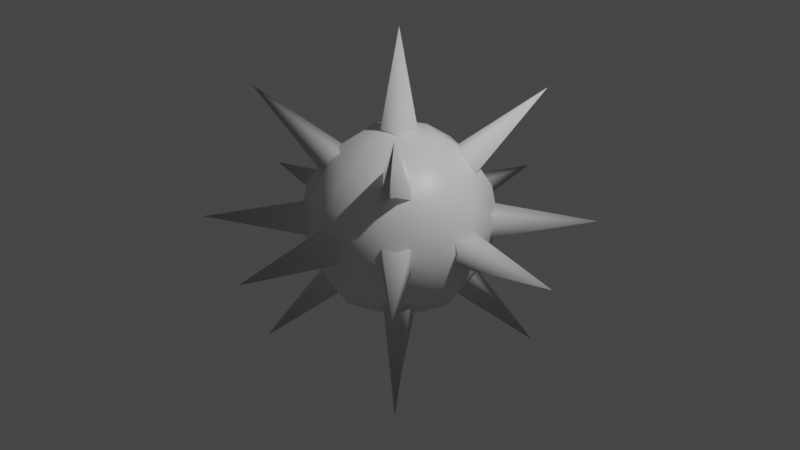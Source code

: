 # Source: spike-ball.blend  (saved by Blender 3.0.42; exported with 4.5.12 LTS)
import bpy
from mathutils import Matrix  # noqa: F401  (used for matrix-valued properties, if any)

bpy.ops.wm.read_factory_settings(use_empty=True)
scene = bpy.context.scene
scene.name = 'Scene'

# ---- collections
col_collection = bpy.data.collections.new('Collection'); scene.collection.children.link(col_collection)

# ---- materials (node trees are filled in below, after node groups)
mat_material = bpy.data.materials.new('Material')
mat_material.alpha_threshold = 0.0
mat_material.use_transparent_shadow = False
mat_material.line_color = (0.0, 0.0, 0.0, 1.0)

# ---- material node trees
mat_material.use_nodes = True; mat_material.node_tree.nodes.clear()
_N = mat_material.node_tree.nodes; _L = mat_material.node_tree.links
n0 = _N.new('ShaderNodeOutputMaterial'); n0.name = 'Material Output'; n0.location = (300, 300)
n1 = _N.new('ShaderNodeBsdfPrincipled'); n1.name = 'Principled BSDF'; n1.location = (10, 300)
n1.distribution = 'GGX'
n1.subsurface_method = 'RANDOM_WALK_SKIN'
n1.inputs[2].default_value = 0.4
n1.inputs[3].default_value = 1.45
n1.inputs[27].default_value = (0.0, 0.0, 0.0, 1.0)
n1.inputs[28].default_value = 1.0
_L.new(n1.outputs[0], n0.inputs[0])
n0.is_active_output = True

# ---- world
world_world = bpy.data.worlds.new('World'); scene.world = world_world
world_world.use_nodes = True; world_world.node_tree.nodes.clear()
_N = world_world.node_tree.nodes; _L = world_world.node_tree.links
n0 = _N.new('ShaderNodeOutputWorld'); n0.name = 'World Output'; n0.location = (300, 300)
n1 = _N.new('ShaderNodeBackground'); n1.name = 'Background'; n1.location = (10, 300)
n1.inputs[0].default_value = (0.05088, 0.05088, 0.05088, 1.0)
_L.new(n1.outputs[0], n0.inputs[0])
n0.is_active_output = True
world_world.color = (0.05088, 0.05088, 0.05088)
world_world.use_sun_shadow = False
world_world.sun_shadow_jitter_overblur = 0.0

# ---- cameras
cam_camera = bpy.data.cameras.new('Camera')
cam_camera.clip_end = 100.0
cam_camera.ortho_scale = 7.314

# ---- lights
light_light = bpy.data.lights.new('Light', 'POINT')
light_light.transmission_factor = 0.0
light_light.energy = 1000.0
light_light.shadow_soft_size = 0.1
light_light.shadow_maximum_resolution = 0.006
light_light.use_absolute_resolution = True

# ---- meshes
me_cube = bpy.data.meshes.new('Cube')
me_cube.from_pydata([(0.0, 0.3827, 0.9239), (0.0, 0.7071, 0.7071), (0.0, 0.9239, 0.3827), (0.0, 1.0, -4.371e-08), (0.0, 0.9239, -0.3827), (0.0, 0.7071, -0.7071), (0.0, 0.3827, -0.9239), (0.2706, 0.2706, 0.9239), (0.5, 0.5, 0.7071), (0.6533, 0.6533, 0.3827), (0.7071, 0.7071, -4.371e-08), (0.6533, 0.6533, -0.3827), (0.5, 0.5, -0.7071), (0.2706, 0.2706, -0.9239), (0.3827, -8.521e-08, 0.9239), (0.7071, -8.521e-08, 0.7071), (0.9239, -8.521e-08, 0.3827), (1.0, -5.541e-08, -4.371e-08), (0.9239, -5.541e-08, -0.3827), (0.7071, -8.521e-08, -0.7071), (0.3827, -8.521e-08, -0.9239), (0.2706, -0.2706, 0.9239), (0.5, -0.5, 0.7071), (0.6533, -0.6533, 0.3827), (0.7071, -0.7071, -4.371e-08), (0.6533, -0.6533, -0.3827), (0.5, -0.5, -0.7071), (0.2706, -0.2706, -0.9239), (2.213e-09, -0.3827, 0.9239), (3.201e-08, -0.7071, 0.7071), (3.201e-08, -0.9239, 0.3827), (2.213e-09, -1.0, -4.371e-08), (2.213e-09, -0.9239, -0.3827), (3.201e-08, -0.7071, -0.7071), (2.213e-09, -0.3827, -0.9239), (-6.182e-08, -1.492e-07, 1.0), (-0.2706, -0.2706, 0.9239), (-0.5, -0.5, 0.7071), (-0.6533, -0.6533, 0.3827), (-0.7071, -0.7071, -4.371e-08), (-0.6533, -0.6533, -0.3827), (-0.5, -0.5, -0.7071), (-0.2706, -0.2706, -0.9239), (-0.3827, -8.521e-08, 0.9239), (-0.7071, -8.521e-08, 0.7071), (-0.9239, -8.521e-08, 0.3827), (-1.0, -5.541e-08, -4.371e-08), (-0.9239, -5.541e-08, -0.3827), (-0.7071, -8.521e-08, -0.7071), (-0.3827, -8.521e-08, -0.9239), (0.0, -8.742e-08, -1.0), (-0.2706, 0.2706, 0.9239), (-0.5, 0.5, 0.7071), (-0.6533, 0.6533, 0.3827), (-0.7071, 0.7071, -4.371e-08), (-0.6533, 0.6533, -0.3827), (-0.5, 0.5, -0.7071), (-0.2706, 0.2706, -0.9239), (-0.25, -0.25, 0.0), (0.0, 0.0, 2.0), (-0.25, 0.25, 0.0), (0.25, -0.25, 0.0), (0.25, 0.25, 0.0), (0.0, -0.25, 0.25), (2.0, 2.687e-07, 1.192e-07), (-5.96e-08, 0.25, 0.25), (5.96e-08, -0.25, -0.25), (0.0, 0.25, -0.25), (0.25, -0.25, -1.49e-08), (2.384e-07, 5.374e-07, -2.0), (0.25, 0.25, 1.192e-07), (-0.25, -0.25, -1.192e-07), (-0.25, 0.25, 1.49e-08), (4.47e-08, -0.25, -0.25), (-2.0, 2.687e-07, -3.576e-07), (1.043e-07, 0.25, -0.25), (-1.043e-07, -0.25, 0.25), (-4.47e-08, 0.25, 0.25), (-0.25, -5.96e-08, -0.25), (1.192e-07, 2.0, -3.576e-07), (0.25, -8.941e-08, -0.25), (-0.25, 8.941e-08, 0.25), (0.25, 5.96e-08, 0.25), (0.25, 9.735e-08, -0.25), (1.828e-07, -2.0, -3.576e-07), (-0.25, 5.166e-08, -0.25), (0.25, -5.166e-08, 0.25), (-0.25, -9.735e-08, 0.25), (0.1768, -0.1768, -0.25), (-1.414, -1.414, -3.576e-07), (-0.1768, 0.1768, -0.25), (0.1768, -0.1768, 0.25), (-0.1768, 0.1768, 0.25), (-0.1768, -0.1768, -0.25), (-1.414, 1.414, -3.576e-07), (0.1768, 0.1768, -0.25), (-0.1768, -0.1768, 0.25), (0.1768, 0.1768, 0.25), (-0.1768, 0.1768, -0.25), (1.414, 1.414, -3.576e-07), (0.1768, -0.1768, -0.25), (-0.1768, 0.1768, 0.25), (0.1768, -0.1768, 0.25), (0.1768, 0.1768, -0.25), (1.414, -1.414, -3.576e-07), (-0.1768, -0.1768, -0.25), (0.1768, 0.1768, 0.25), (-0.1768, -0.1768, 0.25), (0.05178, -0.3018, -0.1768), (-1.0, -1.0, 1.414), (-0.3018, 0.05178, -0.1768), (0.3018, -0.05178, 0.1768), (-0.05178, 0.3018, 0.1768), (-0.3018, 0.05178, -0.1768), (1.0, 1.0, -1.414), (0.05178, -0.3018, -0.1768), (-0.05178, 0.3018, 0.1768), (0.3018, -0.05178, 0.1768), (-0.3018, -0.05178, -0.1768), (-1.0, 1.0, 1.414), (0.05178, 0.3018, -0.1768), (-0.05178, -0.3018, 0.1768), (0.3018, 0.05178, 0.1768), (0.05178, 0.3018, -0.1768), (1.0, -1.0, -1.414), (-0.3018, -0.05178, -0.1768), (0.3018, 0.05178, 0.1768), (-0.05178, -0.3018, 0.1768), (-0.05178, 0.3018, -0.1768), (1.0, 1.0, 1.414), (0.3018, -0.05178, -0.1768), (-0.3018, 0.05178, 0.1768), (0.05178, -0.3018, 0.1768), (0.3018, -0.05178, -0.1768), (-1.0, -1.0, -1.414), (-0.05178, 0.3018, -0.1768), (0.05178, -0.3018, 0.1768), (-0.3018, 0.05178, 0.1768), (0.3018, 0.05178, -0.1768), (1.0, -1.0, 1.414), (-0.05178, -0.3018, -0.1768), (0.05178, 0.3018, 0.1768), (-0.3018, -0.05178, 0.1768), (-0.05178, -0.3018, -0.1768), (-1.0, 1.0, -1.414), (0.3018, 0.05178, -0.1768), (-0.3018, -0.05178, 0.1768), (0.05178, 0.3018, 0.1768)], [], [(50, 6, 13), (5, 4, 11, 12), (3, 2, 9, 10), (1, 0, 7, 8), (6, 5, 12, 13), (4, 3, 10, 11), (2, 1, 8, 9), (0, 35, 7), (8, 7, 14, 15), (13, 12, 19, 20), (11, 10, 17, 18), (9, 8, 15, 16), (7, 35, 14), (50, 13, 20), (12, 11, 18, 19), (10, 9, 16, 17), (20, 19, 26, 27), (18, 17, 24, 25), (16, 15, 22, 23), (14, 35, 21), (50, 20, 27), (19, 18, 25, 26), (17, 16, 23, 24), (15, 14, 21, 22), (21, 35, 28), (50, 27, 34), (26, 25, 32, 33), (24, 23, 30, 31), (22, 21, 28, 29), (27, 26, 33, 34), (25, 24, 31, 32), (23, 22, 29, 30), (33, 32, 40, 41), (31, 30, 38, 39), (29, 28, 36, 37), (34, 33, 41, 42), (32, 31, 39, 40), (30, 29, 37, 38), (28, 35, 36), (50, 34, 42), (42, 41, 48, 49), (40, 39, 46, 47), (38, 37, 44, 45), (36, 35, 43), (50, 42, 49), (41, 40, 47, 48), (39, 38, 45, 46), (37, 36, 43, 44), (47, 46, 54, 55), (45, 44, 52, 53), (43, 35, 51), (50, 49, 57), (48, 47, 55, 56), (46, 45, 53, 54), (44, 43, 51, 52), (49, 48, 56, 57), (50, 57, 6), (56, 55, 4, 5), (54, 53, 2, 3), (52, 51, 0, 1), (57, 56, 5, 6), (55, 54, 3, 4), (53, 52, 1, 2), (51, 35, 0), (58, 59, 60), (60, 59, 62), (62, 59, 61), (61, 59, 58), (63, 64, 65), (65, 64, 67), (67, 64, 66), (66, 64, 63), (68, 69, 70), (70, 69, 72), (72, 69, 71), (71, 69, 68), (73, 74, 75), (75, 74, 77), (77, 74, 76), (76, 74, 73), (78, 79, 80), (80, 79, 82), (82, 79, 81), (81, 79, 78), (83, 84, 85), (85, 84, 87), (87, 84, 86), (86, 84, 83), (88, 89, 90), (90, 89, 92), (92, 89, 91), (91, 89, 88), (93, 94, 95), (95, 94, 97), (97, 94, 96), (96, 94, 93), (98, 99, 100), (100, 99, 102), (102, 99, 101), (101, 99, 98), (103, 104, 105), (105, 104, 107), (107, 104, 106), (106, 104, 103), (108, 109, 110), (110, 109, 112), (112, 109, 111), (111, 109, 108), (113, 114, 115), (115, 114, 117), (117, 114, 116), (116, 114, 113), (118, 119, 120), (120, 119, 122), (122, 119, 121), (121, 119, 118), (123, 124, 125), (125, 124, 127), (127, 124, 126), (126, 124, 123), (128, 129, 130), (130, 129, 132), (132, 129, 131), (131, 129, 128), (133, 134, 135), (135, 134, 137), (137, 134, 136), (136, 134, 133), (138, 139, 140), (140, 139, 142), (142, 139, 141), (141, 139, 138), (143, 144, 145), (145, 144, 147), (147, 144, 146), (146, 144, 143)])
me_cube.polygons.foreach_set('use_smooth', [True] * 136)
_uv = me_cube.uv_layers.new(name='UVMap')
_uv.uv.foreach_set('vector', [0.6875, 0.0, 0.75, 0.125, 0.625, 0.125, 0.75, 0.25, 0.75, 0.375, 0.625, 0.375, 0.625, 0.25, 0.75, 0.5, 0.75, 0.625, 0.625, 0.625, 0.625, 0.5, 0.75, 0.75, 0.75, 0.875, 0.625, 0.875, 0.625, 0.75, 0.75, 0.125, 0.75, 0.25, 0.625, 0.25, 0.625, 0.125, 0.75, 0.375, 0.75, 0.5, 0.625, 0.5, 0.625, 0.375, 0.75, 0.625, 0.75, 0.75, 0.625, 0.75, 0.625, 0.625, 0.75, 0.875, 0.6875, 1.0, 0.625, 0.875, 0.625, 0.75, 0.625, 0.875, 0.5, 0.875, 0.5, 0.75, 0.625, 0.125, 0.625, 0.25, 0.5, 0.25, 0.5, 0.125, 0.625, 0.375, 0.625, 0.5, 0.5, 0.5, 0.5, 0.375, 0.625, 0.625, 0.625, 0.75, 0.5, 0.75, 0.5, 0.625, 0.625, 0.875, 0.5625, 1.0, 0.5, 0.875, 0.5625, 0.0, 0.625, 0.125, 0.5, 0.125, 0.625, 0.25, 0.625, 0.375, 0.5, 0.375, 0.5, 0.25, 0.625, 0.5, 0.625, 0.625, 0.5, 0.625, 0.5, 0.5, 0.5, 0.125, 0.5, 0.25, 0.375, 0.25, 0.375, 0.125, 0.5, 0.375, 0.5, 0.5, 0.375, 0.5, 0.375, 0.375, 0.5, 0.625, 0.5, 0.75, 0.375, 0.75, 0.375, 0.625, 0.5, 0.875, 0.4375, 1.0, 0.375, 0.875, 0.4375, 0.0, 0.5, 0.125, 0.375, 0.125, 0.5, 0.25, 0.5, 0.375, 0.375, 0.375, 0.375, 0.25, 0.5, 0.5, 0.5, 0.625, 0.375, 0.625, 0.375, 0.5, 0.5, 0.75, 0.5, 0.875, 0.375, 0.875, 0.375, 0.75, 0.375, 0.875, 0.3125, 1.0, 0.25, 0.875, 0.3125, 0.0, 0.375, 0.125, 0.25, 0.125, 0.375, 0.25, 0.375, 0.375, 0.25, 0.375, 0.25, 0.25, 0.375, 0.5, 0.375, 0.625, 0.25, 0.625, 0.25, 0.5, 0.375, 0.75, 0.375, 0.875, 0.25, 0.875, 0.25, 0.75, 0.375, 0.125, 0.375, 0.25, 0.25, 0.25, 0.25, 0.125, 0.375, 0.375, 0.375, 0.5, 0.25, 0.5, 0.25, 0.375, 0.375, 0.625, 0.375, 0.75, 0.25, 0.75, 0.25, 0.625, 0.25, 0.25, 0.25, 0.375, 0.125, 0.375, 0.125, 0.25, 0.25, 0.5, 0.25, 0.625, 0.125, 0.625, 0.125, 0.5, 0.25, 0.75, 0.25, 0.875, 0.125, 0.875, 0.125, 0.75, 0.25, 0.125, 0.25, 0.25, 0.125, 0.25, 0.125, 0.125, 0.25, 0.375, 0.25, 0.5, 0.125, 0.5, 0.125, 0.375, 0.25, 0.625, 0.25, 0.75, 0.125, 0.75, 0.125, 0.625, 0.25, 0.875, 0.1875, 1.0, 0.125, 0.875, 0.1875, 0.0, 0.25, 0.125, 0.125, 0.125, 0.125, 0.125, 0.125, 0.25, 0.0, 0.25, 0.0, 0.125, 0.125, 0.375, 0.125, 0.5, 0.0, 0.5, 0.0, 0.375, 0.125, 0.625, 0.125, 0.75, 0.0, 0.75, 0.0, 0.625, 0.125, 0.875, 0.0625, 1.0, 0.0, 0.875, 0.0625, 0.0, 0.125, 0.125, 0.0, 0.125, 0.125, 0.25, 0.125, 0.375, 0.0, 0.375, 0.0, 0.25, 0.125, 0.5, 0.125, 0.625, 0.0, 0.625, 0.0, 0.5, 0.125, 0.75, 0.125, 0.875, 0.0, 0.875, 0.0, 0.75, 1.0, 0.375, 1.0, 0.5, 0.875, 0.5, 0.875, 0.375, 1.0, 0.625, 1.0, 0.75, 0.875, 0.75, 0.875, 0.625, 1.0, 0.875, 0.9375, 1.0, 0.875, 0.875, 0.9375, 0.0, 1.0, 0.125, 0.875, 0.125, 1.0, 0.25, 1.0, 0.375, 0.875, 0.375, 0.875, 0.25, 1.0, 0.5, 1.0, 0.625, 0.875, 0.625, 0.875, 0.5, 1.0, 0.75, 1.0, 0.875, 0.875, 0.875, 0.875, 0.75, 1.0, 0.125, 1.0, 0.25, 0.875, 0.25, 0.875, 0.125, 0.8125, 0.0, 0.875, 0.125, 0.75, 0.125, 0.875, 0.25, 0.875, 0.375, 0.75, 0.375, 0.75, 0.25, 0.875, 0.5, 0.875, 0.625, 0.75, 0.625, 0.75, 0.5, 0.875, 0.75, 0.875, 0.875, 0.75, 0.875, 0.75, 0.75, 0.875, 0.125, 0.875, 0.25, 0.75, 0.25, 0.75, 0.125, 0.875, 0.375, 0.875, 0.5, 0.75, 0.5, 0.75, 0.375, 0.875, 0.625, 0.875, 0.75, 0.75, 0.75, 0.75, 0.625, 0.875, 0.875, 0.8125, 1.0, 0.75, 0.875, 0.375, 0.0, 0.625, 0.25, 0.375, 0.25, 0.375, 0.25, 0.625, 0.5, 0.375, 0.5, 0.375, 0.5, 0.625, 0.75, 0.375, 0.75, 0.375, 0.75, 0.625, 1.0, 0.375, 1.0, 0.375, 0.0, 0.625, 0.25, 0.375, 0.25, 0.375, 0.25, 0.625, 0.5, 0.375, 0.5, 0.375, 0.5, 0.625, 0.75, 0.375, 0.75, 0.375, 0.75, 0.625, 1.0, 0.375, 1.0, 0.375, 0.0, 0.625, 0.25, 0.375, 0.25, 0.375, 0.25, 0.625, 0.5, 0.375, 0.5, 0.375, 0.5, 0.625, 0.75, 0.375, 0.75, 0.375, 0.75, 0.625, 1.0, 0.375, 1.0, 0.375, 0.0, 0.625, 0.25, 0.375, 0.25, 0.375, 0.25, 0.625, 0.5, 0.375, 0.5, 0.375, 0.5, 0.625, 0.75, 0.375, 0.75, 0.375, 0.75, 0.625, 1.0, 0.375, 1.0, 0.375, 0.0, 0.625, 0.25, 0.375, 0.25, 0.375, 0.25, 0.625, 0.5, 0.375, 0.5, 0.375, 0.5, 0.625, 0.75, 0.375, 0.75, 0.375, 0.75, 0.625, 1.0, 0.375, 1.0, 0.375, 0.0, 0.625, 0.25, 0.375, 0.25, 0.375, 0.25, 0.625, 0.5, 0.375, 0.5, 0.375, 0.5, 0.625, 0.75, 0.375, 0.75, 0.375, 0.75, 0.625, 1.0, 0.375, 1.0, 0.375, 0.0, 0.625, 0.25, 0.375, 0.25, 0.375, 0.25, 0.625, 0.5, 0.375, 0.5, 0.375, 0.5, 0.625, 0.75, 0.375, 0.75, 0.375, 0.75, 0.625, 1.0, 0.375, 1.0, 0.375, 0.0, 0.625, 0.25, 0.375, 0.25, 0.375, 0.25, 0.625, 0.5, 0.375, 0.5, 0.375, 0.5, 0.625, 0.75, 0.375, 0.75, 0.375, 0.75, 0.625, 1.0, 0.375, 1.0, 0.375, 0.0, 0.625, 0.25, 0.375, 0.25, 0.375, 0.25, 0.625, 0.5, 0.375, 0.5, 0.375, 0.5, 0.625, 0.75, 0.375, 0.75, 0.375, 0.75, 0.625, 1.0, 0.375, 1.0, 0.375, 0.0, 0.625, 0.25, 0.375, 0.25, 0.375, 0.25, 0.625, 0.5, 0.375, 0.5, 0.375, 0.5, 0.625, 0.75, 0.375, 0.75, 0.375, 0.75, 0.625, 1.0, 0.375, 1.0, 0.375, 0.0, 0.625, 0.25, 0.375, 0.25, 0.375, 0.25, 0.625, 0.5, 0.375, 0.5, 0.375, 0.5, 0.625, 0.75, 0.375, 0.75, 0.375, 0.75, 0.625, 1.0, 0.375, 1.0, 0.375, 0.0, 0.625, 0.25, 0.375, 0.25, 0.375, 0.25, 0.625, 0.5, 0.375, 0.5, 0.375, 0.5, 0.625, 0.75, 0.375, 0.75, 0.375, 0.75, 0.625, 1.0, 0.375, 1.0, 0.375, 0.0, 0.625, 0.25, 0.375, 0.25, 0.375, 0.25, 0.625, 0.5, 0.375, 0.5, 0.375, 0.5, 0.625, 0.75, 0.375, 0.75, 0.375, 0.75, 0.625, 1.0, 0.375, 1.0, 0.375, 0.0, 0.625, 0.25, 0.375, 0.25, 0.375, 0.25, 0.625, 0.5, 0.375, 0.5, 0.375, 0.5, 0.625, 0.75, 0.375, 0.75, 0.375, 0.75, 0.625, 1.0, 0.375, 1.0, 0.375, 0.0, 0.625, 0.25, 0.375, 0.25, 0.375, 0.25, 0.625, 0.5, 0.375, 0.5, 0.375, 0.5, 0.625, 0.75, 0.375, 0.75, 0.375, 0.75, 0.625, 1.0, 0.375, 1.0, 0.375, 0.0, 0.625, 0.25, 0.375, 0.25, 0.375, 0.25, 0.625, 0.5, 0.375, 0.5, 0.375, 0.5, 0.625, 0.75, 0.375, 0.75, 0.375, 0.75, 0.625, 1.0, 0.375, 1.0, 0.375, 0.0, 0.625, 0.25, 0.375, 0.25, 0.375, 0.25, 0.625, 0.5, 0.375, 0.5, 0.375, 0.5, 0.625, 0.75, 0.375, 0.75, 0.375, 0.75, 0.625, 1.0, 0.375, 1.0, 0.375, 0.0, 0.625, 0.25, 0.375, 0.25, 0.375, 0.25, 0.625, 0.5, 0.375, 0.5, 0.375, 0.5, 0.625, 0.75, 0.375, 0.75, 0.375, 0.75, 0.625, 1.0, 0.375, 1.0])
me_cube.materials.append(mat_material)
me_cube.use_remesh_preserve_volume = False
me_cube.use_remesh_preserve_attributes = False
me_cube.use_mirror_vertex_groups = False
me_cube.update()

# ---- objects
ob_spikeball = bpy.data.objects.new('SpikeBall', me_cube)
ob_light = bpy.data.objects.new('Light', light_light)
ob_camera = bpy.data.objects.new('Camera', cam_camera)

# ---- transforms, parenting, visibility, modifiers, constraints
ob_spikeball.location = (0.0, 0.0, 0.0)
ob_spikeball.lock_rotations_4d = False
ob_spikeball.empty_display_type = 'ARROWS'
ob_spikeball.lineart.crease_threshold = 0.0
ob_light.location = (4.076, 1.005, 5.904)
ob_light.rotation_euler = (0.6503, 0.05522, 1.866)
ob_light.lock_rotations_4d = False
ob_light.empty_display_type = 'ARROWS'
ob_light.color = (0.0, 0.0, 0.0, 0.0)
ob_light.lineart.crease_threshold = 0.0
ob_camera.location = (7.359, -6.926, 4.958)
ob_camera.rotation_euler = (1.109, 0.0, 0.8149)
ob_camera.lock_rotations_4d = False
ob_camera.empty_display_type = 'ARROWS'
ob_camera.color = (0.0, 0.0, 0.0, 0.0)
ob_camera.display_type = 'WIRE'
ob_camera.lineart.crease_threshold = 0.0

# ---- collection membership
col_collection.objects.link(ob_spikeball)
col_collection.objects.link(ob_light)
col_collection.objects.link(ob_camera)

# ---- scene / render settings (as saved in the file)
scene.camera = ob_camera
scene.frame_start = 1; scene.frame_end = 250; scene.frame_set(1)
scene.render.engine = 'BLENDER_EEVEE_NEXT'
scene.cycles.sampling_pattern = 'TABULATED_SOBOL'
scene.cycles.use_light_tree = False
scene.view_settings.view_transform = 'Filmic'
bpy.context.view_layer.update()
